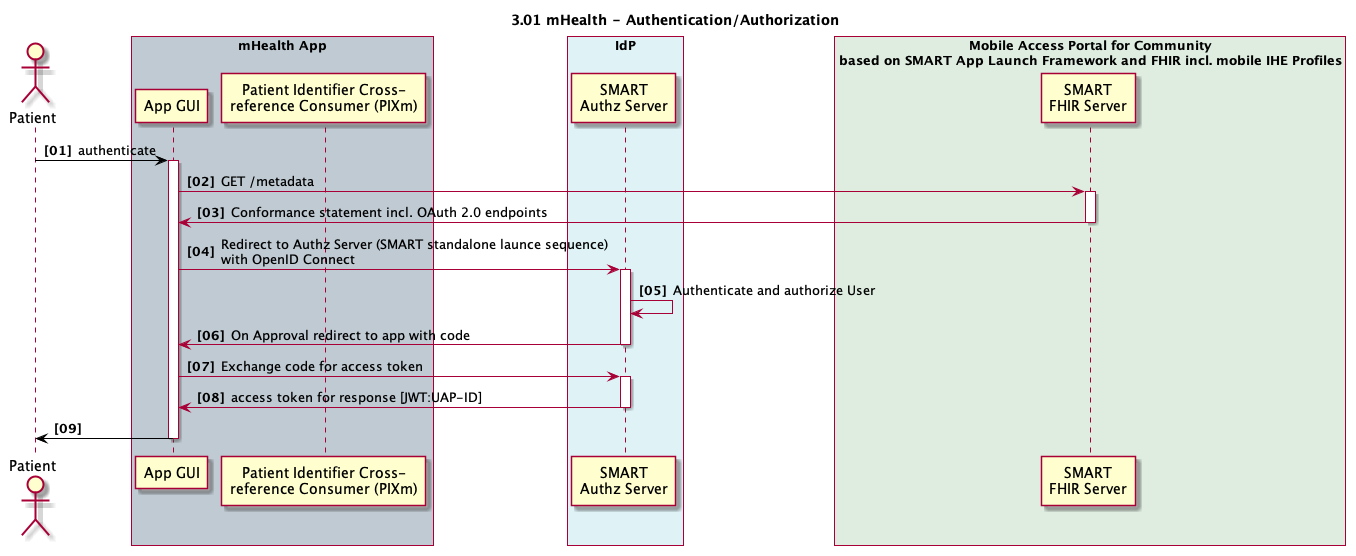

The diagram above was rendered by PlantUML. Its source (embedded in the PNG):
@startuml
skinparam Padding 1
autonumber 1 1 "<b>[00]"
title 3.01 mHealth - Authentication/Authorization

actor user as "Patient"

box "mHealth App" #BFCAD2
	participant app as "App GUI"
    participant pixmconsumer as "Patient Identifier Cross-\nreference Consumer (PIXm)"
end box

box "IdP" #DFF3F7
	participant idp_user_authentication_provider as "SMART\nAuthz Server"
end box

box "Mobile Access Portal for Community\nbased on SMART App Launch Framework and FHIR incl. mobile IHE Profiles" #DEEDE0
	participant mp_fhirserver as "SMART\nFHIR Server"
end box

user -[#black]> app: authenticate
activate app


app -> mp_fhirserver: GET /metadata
activate mp_fhirserver
app <- mp_fhirserver: Conformance statement incl. OAuth 2.0 endpoints
deactivate mp_fhirserver
app -> idp_user_authentication_provider: Redirect to Authz Server (SMART standalone launce sequence)\nwith OpenID Connect
activate idp_user_authentication_provider
idp_user_authentication_provider -> idp_user_authentication_provider: Authenticate and authorize User
idp_user_authentication_provider -> app: On Approval redirect to app with code
deactivate idp_user_authentication_provider
app -> idp_user_authentication_provider: Exchange code for access token
activate idp_user_authentication_provider
app <- idp_user_authentication_provider: access token for response [JWT:UAP-ID]
deactivate idp_user_authentication_provider

user <[#black]- app
deactivate app

@enduml